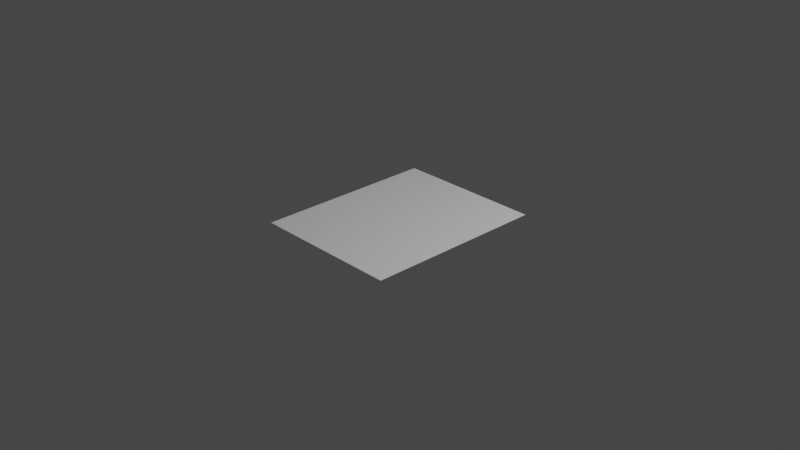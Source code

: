 # Source: Road.blend  (saved by Blender 2.91.10; exported with 4.5.12 LTS)
import bpy
from mathutils import Matrix  # noqa: F401  (used for matrix-valued properties, if any)

bpy.ops.wm.read_factory_settings(use_empty=True)
scene = bpy.context.scene
scene.name = 'Scene'

# ---- collections
col_collection = bpy.data.collections.new('Collection'); scene.collection.children.link(col_collection)

# ---- materials (node trees are filled in below, after node groups)
mat_material = bpy.data.materials.new('Material')
mat_material.alpha_threshold = 0.0
mat_material.use_transparent_shadow = False
mat_material.line_color = (0.0, 0.0, 0.0, 1.0)

# ---- material node trees
mat_material.use_nodes = True; mat_material.node_tree.nodes.clear()
_N = mat_material.node_tree.nodes; _L = mat_material.node_tree.links
n0 = _N.new('ShaderNodeOutputMaterial'); n0.name = 'Material Output'; n0.location = (300, 300)
n1 = _N.new('ShaderNodeBsdfPrincipled'); n1.name = 'Principled BSDF'; n1.location = (10, 300)
n1.distribution = 'GGX'
n1.subsurface_method = 'BURLEY'
n1.inputs[2].default_value = 0.4
n1.inputs[3].default_value = 1.45
n1.inputs[27].default_value = (0.0, 0.0, 0.0, 1.0)
n1.inputs[28].default_value = 1.0
_L.new(n1.outputs[0], n0.inputs[0])
n0.is_active_output = True

# ---- world
world_world = bpy.data.worlds.new('World'); scene.world = world_world
world_world.use_nodes = True; world_world.node_tree.nodes.clear()
_N = world_world.node_tree.nodes; _L = world_world.node_tree.links
n0 = _N.new('ShaderNodeOutputWorld'); n0.name = 'World Output'; n0.location = (300, 300)
n1 = _N.new('ShaderNodeBackground'); n1.name = 'Background'; n1.location = (10, 300)
n1.inputs[0].default_value = (0.05088, 0.05088, 0.05088, 1.0)
_L.new(n1.outputs[0], n0.inputs[0])
n0.is_active_output = True
world_world.color = (0.05088, 0.05088, 0.05088)
world_world.use_sun_shadow = False
world_world.sun_shadow_jitter_overblur = 0.0

# ---- cameras
cam_camera = bpy.data.cameras.new('Camera')
cam_camera.clip_end = 100.0
cam_camera.ortho_scale = 7.314

# ---- lights
light_light = bpy.data.lights.new('Light', 'POINT')
light_light.transmission_factor = 0.0
light_light.energy = 1000.0
light_light.shadow_soft_size = 0.1
light_light.shadow_maximum_resolution = 0.006
light_light.use_absolute_resolution = True

# ---- meshes
me_cube = bpy.data.meshes.new('Cube')
me_cube.from_pydata([(0.817, 1.0, 0.0), (0.817, -1.0, 0.0), (-0.817, 1.0, 0.0), (-0.817, -1.0, 0.0), (0.0, -1.0, 0.0), (0.817, 0.0, 0.0), (-0.817, 0.0, 0.0), (0.0, 1.0, 0.0), (0.0, 0.0, 0.0), (-0.4085, -1.0, 0.0), (0.817, -0.5, 0.0), (-0.817, 0.5, 0.0), (0.4085, 1.0, 0.0), (0.4085, -1.0, 0.0), (0.817, 0.5, 0.0), (-0.817, -0.5, 0.0), (-0.4085, 1.0, 0.0), (0.0, -0.5, 0.0), (0.0, 0.5, 0.0), (0.4085, 0.0, 0.0), (-0.4085, 0.0, 0.0), (-0.4085, 0.5, 0.0), (0.4085, 0.5, 0.0), (0.4085, -0.5, 0.0), (-0.4085, -0.5, 0.0), (-0.6128, -1.0, 0.0), (0.817, -0.75, 0.0), (-0.817, 0.75, 0.0), (0.6128, 1.0, 0.0), (0.2043, -1.0, 0.0), (0.817, 0.25, 0.0), (-0.817, -0.25, 0.0), (-0.2043, 1.0, 0.0), (0.0, -0.75, 0.0), (0.0, 0.25, 0.0), (0.6128, 0.0, 0.0), (-0.2043, 0.0, 0.0), (-0.2043, -1.0, 0.0), (0.817, -0.25, 0.0), (-0.817, 0.25, 0.0), (0.2043, 1.0, 0.0), (0.6128, -1.0, 0.0), (0.817, 0.75, 0.0), (-0.817, -0.75, 0.0), (-0.6128, 1.0, 0.0), (0.0, -0.25, 0.0), (0.0, 0.75, 0.0), (0.2043, 0.0, 0.0), (-0.6128, 0.0, 0.0), (-0.4085, 0.25, 0.0), (-0.4085, 0.75, 0.0), (-0.2043, 0.5, 0.0), (-0.6128, 0.5, 0.0), (0.4085, 0.25, 0.0), (0.4085, 0.75, 0.0), (0.6128, 0.5, 0.0), (0.2043, 0.5, 0.0), (0.4085, -0.75, 0.0), (0.4085, -0.25, 0.0), (0.6128, -0.5, 0.0), (0.2043, -0.5, 0.0), (-0.4085, -0.75, 0.0), (-0.4085, -0.25, 0.0), (-0.2043, -0.5, 0.0), (-0.6128, -0.5, 0.0), (-0.6128, -0.25, 0.0), (-0.2043, -0.25, 0.0), (-0.2043, -0.75, 0.0), (0.2043, -0.25, 0.0), (0.6128, -0.25, 0.0), (0.6128, -0.75, 0.0), (0.2043, 0.75, 0.0), (0.6128, 0.75, 0.0), (0.6128, 0.25, 0.0), (-0.6128, 0.75, 0.0), (-0.2043, 0.75, 0.0), (-0.2043, 0.25, 0.0), (-0.6128, 0.25, 0.0), (0.2043, 0.25, 0.0), (0.2043, -0.75, 0.0), (-0.6128, -0.75, 0.0), (-0.7149, -1.0, 0.0), (0.817, -0.875, 0.0), (-0.817, 0.875, 0.0), (0.7149, 1.0, 0.0), (0.1021, -1.0, 0.0), (0.817, 0.125, 0.0), (-0.817, -0.125, 0.0), (-0.1021, 1.0, 0.0), (0.0, -0.875, 0.0), (0.0, 0.125, 0.0), (0.7149, 0.0, 0.0), (-0.1021, 0.0, 0.0), (-0.3064, -1.0, 0.0), (0.817, -0.375, 0.0), (-0.817, 0.375, 0.0), (0.3064, 1.0, 0.0), (0.5106, -1.0, 0.0), (0.817, 0.625, 0.0), (-0.817, -0.625, 0.0), (-0.5106, 1.0, 0.0), (0.0, -0.375, 0.0), (0.0, 0.625, 0.0), (0.3064, 0.0, 0.0), (-0.5106, 0.0, 0.0), (-0.4085, 0.125, 0.0), (-0.4085, 0.625, 0.0), (-0.1021, 0.5, 0.0), (-0.5106, 0.5, 0.0), (0.4085, 0.125, 0.0), (0.4085, 0.625, 0.0), (0.7149, 0.5, 0.0), (0.3064, 0.5, 0.0), (0.4085, -0.875, 0.0), (0.4085, -0.375, 0.0), (0.7149, -0.5, 0.0), (0.3064, -0.5, 0.0), (-0.4085, -0.875, 0.0), (-0.4085, -0.375, 0.0), (-0.1021, -0.5, 0.0), (-0.5106, -0.5, 0.0), (-0.5106, -1.0, 0.0), (0.817, -0.625, 0.0), (-0.817, 0.625, 0.0), (0.5106, 1.0, 0.0), (0.3064, -1.0, 0.0), (0.817, 0.375, 0.0), (-0.817, -0.375, 0.0), (-0.3064, 1.0, 0.0), (0.0, -0.625, 0.0), (0.0, 0.375, 0.0), (0.5106, 0.0, 0.0), (-0.3064, 0.0, 0.0), (-0.1021, -1.0, 0.0), (0.817, -0.125, 0.0), (-0.817, 0.125, 0.0), (0.1021, 1.0, 0.0), (0.7149, -1.0, 0.0), (0.817, 0.875, 0.0), (-0.817, -0.875, 0.0), (-0.7149, 1.0, 0.0), (0.0, -0.125, 0.0), (0.0, 0.875, 0.0), (0.1021, 0.0, 0.0), (-0.7149, 0.0, 0.0), (-0.4085, 0.375, 0.0), (-0.4085, 0.875, 0.0), (-0.3064, 0.5, 0.0), (-0.7149, 0.5, 0.0), (0.4085, 0.375, 0.0), (0.4085, 0.875, 0.0), (0.5106, 0.5, 0.0), (0.1021, 0.5, 0.0), (0.4085, -0.625, 0.0), (0.4085, -0.125, 0.0), (0.5106, -0.5, 0.0), (0.1021, -0.5, 0.0), (-0.4085, -0.625, 0.0), (-0.4085, -0.125, 0.0), (-0.3064, -0.5, 0.0), (-0.7149, -0.5, 0.0), (-0.6128, -0.375, 0.0), (-0.6128, -0.125, 0.0), (-0.5106, -0.25, 0.0), (-0.7149, -0.25, 0.0), (-0.2043, -0.375, 0.0), (-0.2043, -0.125, 0.0), (-0.1021, -0.25, 0.0), (-0.3064, -0.25, 0.0), (-0.2043, -0.875, 0.0), (-0.2043, -0.625, 0.0), (-0.1021, -0.75, 0.0), (-0.3064, -0.75, 0.0), (0.2043, -0.375, 0.0), (0.2043, -0.125, 0.0), (0.3064, -0.25, 0.0), (0.1021, -0.25, 0.0), (0.6128, -0.375, 0.0), (0.6128, -0.125, 0.0), (0.7149, -0.25, 0.0), (0.5106, -0.25, 0.0), (0.6128, -0.875, 0.0), (0.6128, -0.625, 0.0), (0.7149, -0.75, 0.0), (0.5106, -0.75, 0.0), (0.2043, 0.625, 0.0), (0.2043, 0.875, 0.0), (0.3064, 0.75, 0.0), (0.1021, 0.75, 0.0), (0.6128, 0.625, 0.0), (0.6128, 0.875, 0.0), (0.7149, 0.75, 0.0), (0.5106, 0.75, 0.0), (0.6128, 0.125, 0.0), (0.6128, 0.375, 0.0), (0.7149, 0.25, 0.0), (0.5106, 0.25, 0.0), (-0.6128, 0.625, 0.0), (-0.6128, 0.875, 0.0), (-0.5106, 0.75, 0.0), (-0.7149, 0.75, 0.0), (-0.2043, 0.625, 0.0), (-0.2043, 0.875, 0.0), (-0.1021, 0.75, 0.0), (-0.3064, 0.75, 0.0), (-0.2043, 0.125, 0.0), (-0.2043, 0.375, 0.0), (-0.1021, 0.25, 0.0), (-0.3064, 0.25, 0.0), (-0.6128, 0.125, 0.0), (-0.6128, 0.375, 0.0), (-0.5106, 0.25, 0.0), (-0.7149, 0.25, 0.0), (0.2043, 0.125, 0.0), (0.2043, 0.375, 0.0), (0.3064, 0.25, 0.0), (0.1021, 0.25, 0.0), (0.2043, -0.875, 0.0), (0.2043, -0.625, 0.0), (0.3064, -0.75, 0.0), (0.1021, -0.75, 0.0), (-0.6128, -0.875, 0.0), (-0.6128, -0.625, 0.0), (-0.5106, -0.75, 0.0), (-0.7149, -0.75, 0.0), (-0.7149, -0.625, 0.0), (-0.5106, -0.625, 0.0), (-0.5106, -0.875, 0.0), (0.1021, -0.625, 0.0), (0.3064, -0.625, 0.0), (0.3064, -0.875, 0.0), (0.1021, 0.375, 0.0), (0.3064, 0.375, 0.0), (0.3064, 0.125, 0.0), (-0.7149, 0.375, 0.0), (-0.5106, 0.375, 0.0), (-0.5106, 0.125, 0.0), (-0.3064, 0.375, 0.0), (-0.1021, 0.375, 0.0), (-0.1021, 0.125, 0.0), (-0.3064, 0.875, 0.0), (-0.1021, 0.875, 0.0), (-0.1021, 0.625, 0.0), (-0.7149, 0.875, 0.0), (-0.5106, 0.875, 0.0), (-0.5106, 0.625, 0.0), (0.5106, 0.375, 0.0), (0.7149, 0.375, 0.0), (0.7149, 0.125, 0.0), (0.5106, 0.875, 0.0), (0.7149, 0.875, 0.0), (0.7149, 0.625, 0.0), (0.1021, 0.875, 0.0), (0.3064, 0.875, 0.0), (0.3064, 0.625, 0.0), (0.5106, -0.625, 0.0), (0.7149, -0.625, 0.0), (0.7149, -0.875, 0.0), (0.5106, -0.125, 0.0), (0.7149, -0.125, 0.0), (0.7149, -0.375, 0.0), (0.1021, -0.125, 0.0), (0.3064, -0.125, 0.0), (0.3064, -0.375, 0.0), (-0.3064, -0.625, 0.0), (-0.1021, -0.625, 0.0), (-0.1021, -0.875, 0.0), (-0.3064, -0.125, 0.0), (-0.1021, -0.125, 0.0), (-0.1021, -0.375, 0.0), (-0.7149, -0.125, 0.0), (-0.5106, -0.125, 0.0), (-0.5106, -0.375, 0.0), (-0.7149, -0.375, 0.0), (-0.3064, -0.375, 0.0), (-0.3064, -0.875, 0.0), (0.1021, -0.375, 0.0), (0.5106, -0.375, 0.0), (0.5106, -0.875, 0.0), (0.1021, 0.625, 0.0), (0.5106, 0.625, 0.0), (0.5106, 0.125, 0.0), (-0.7149, 0.625, 0.0), (-0.3064, 0.625, 0.0), (-0.3064, 0.125, 0.0), (-0.7149, 0.125, 0.0), (0.1021, 0.125, 0.0), (0.1021, -0.875, 0.0), (-0.7149, -0.875, 0.0)], [], [(139, 81, 288), (89, 85, 287), (90, 143, 286), (135, 144, 285), (105, 132, 284), (106, 147, 283), (123, 148, 282), (109, 131, 281), (110, 151, 280), (102, 152, 279), (113, 97, 278), (114, 155, 277), (101, 156, 276), (117, 93, 275), (118, 159, 274), (127, 160, 273), (161, 120, 272), (162, 163, 271), (87, 164, 270), (165, 119, 269), (166, 167, 268), (158, 168, 267), (169, 133, 266), (170, 171, 265), (157, 172, 264), (173, 116, 263), (174, 175, 262), (141, 176, 261), (177, 115, 260), (178, 179, 259), (154, 180, 258), (181, 137, 257), (182, 183, 256), (153, 184, 255), (185, 112, 254), (186, 187, 253), (142, 188, 252), (189, 111, 251), (190, 191, 250), (150, 192, 249), (193, 91, 248), (194, 195, 247), (149, 196, 246), (197, 108, 245), (198, 199, 244), (83, 200, 243), (201, 107, 242), (202, 203, 241), (146, 204, 240), (205, 92, 239), (206, 207, 238), (145, 208, 237), (209, 104, 236), (210, 211, 235), (95, 212, 234), (213, 103, 233), (214, 215, 232), (130, 216, 231), (217, 125, 230), (218, 219, 229), (129, 220, 228), (221, 121, 227), (222, 223, 226), (99, 224, 225), (225, 80, 222), (160, 222, 64), (15, 225, 160), (226, 61, 157), (120, 157, 24), (64, 226, 120), (227, 9, 117), (223, 117, 61), (80, 227, 223), (228, 79, 218), (156, 218, 60), (17, 228, 156), (229, 57, 153), (116, 153, 23), (60, 229, 116), (230, 13, 113), (219, 113, 57), (79, 230, 219), (231, 78, 214), (152, 214, 56), (18, 231, 152), (232, 53, 149), (112, 149, 22), (56, 232, 112), (233, 19, 109), (215, 109, 53), (78, 233, 215), (234, 77, 210), (148, 210, 52), (11, 234, 148), (235, 49, 145), (108, 145, 21), (52, 235, 108), (236, 20, 105), (211, 105, 49), (77, 236, 211), (237, 76, 206), (147, 206, 51), (21, 237, 147), (238, 34, 130), (107, 130, 18), (51, 238, 107), (239, 8, 90), (207, 90, 34), (76, 239, 207), (240, 75, 202), (128, 202, 32), (16, 240, 128), (241, 46, 142), (88, 142, 7), (32, 241, 88), (242, 18, 102), (203, 102, 46), (75, 242, 203), (243, 74, 198), (140, 198, 44), (2, 243, 140), (244, 50, 146), (100, 146, 16), (44, 244, 100), (245, 21, 106), (199, 106, 50), (74, 245, 199), (246, 73, 194), (151, 194, 55), (22, 246, 151), (247, 30, 126), (111, 126, 14), (55, 247, 111), (248, 5, 86), (195, 86, 30), (73, 248, 195), (249, 72, 190), (124, 190, 28), (12, 249, 124), (250, 42, 138), (84, 138, 0), (28, 250, 84), (251, 14, 98), (191, 98, 42), (72, 251, 191), (252, 71, 186), (136, 186, 40), (7, 252, 136), (253, 54, 150), (96, 150, 12), (40, 253, 96), (254, 22, 110), (187, 110, 54), (71, 254, 187), (255, 70, 182), (155, 182, 59), (23, 255, 155), (256, 26, 122), (115, 122, 10), (59, 256, 115), (257, 1, 82), (183, 82, 26), (70, 257, 183), (258, 69, 178), (131, 178, 35), (19, 258, 131), (259, 38, 134), (91, 134, 5), (35, 259, 91), (260, 10, 94), (179, 94, 38), (69, 260, 179), (261, 68, 174), (143, 174, 47), (8, 261, 143), (262, 58, 154), (103, 154, 19), (47, 262, 103), (263, 23, 114), (175, 114, 58), (68, 263, 175), (264, 67, 170), (159, 170, 63), (24, 264, 159), (265, 33, 129), (119, 129, 17), (63, 265, 119), (266, 4, 89), (171, 89, 33), (67, 266, 171), (267, 66, 166), (132, 166, 36), (20, 267, 132), (268, 45, 141), (92, 141, 8), (36, 268, 92), (269, 17, 101), (167, 101, 45), (66, 269, 167), (270, 65, 162), (144, 162, 48), (6, 270, 144), (271, 62, 158), (104, 158, 20), (48, 271, 104), (272, 24, 118), (163, 118, 62), (65, 272, 163), (273, 64, 161), (164, 161, 65), (31, 273, 164), (274, 63, 165), (168, 165, 66), (62, 274, 168), (275, 37, 169), (172, 169, 67), (61, 275, 172), (276, 60, 173), (176, 173, 68), (45, 276, 176), (277, 59, 177), (180, 177, 69), (58, 277, 180), (278, 41, 181), (184, 181, 70), (57, 278, 184), (279, 56, 185), (188, 185, 71), (46, 279, 188), (280, 55, 189), (192, 189, 72), (54, 280, 192), (281, 35, 193), (196, 193, 73), (53, 281, 196), (282, 52, 197), (200, 197, 74), (27, 282, 200), (283, 51, 201), (204, 201, 75), (50, 283, 204), (284, 36, 205), (208, 205, 76), (49, 284, 208), (285, 48, 209), (212, 209, 77), (39, 285, 212), (286, 47, 213), (216, 213, 78), (34, 286, 216), (287, 29, 217), (220, 217, 79), (33, 287, 220), (288, 25, 221), (224, 221, 80), (43, 288, 224), (139, 3, 81), (89, 4, 85), (90, 8, 143), (135, 6, 144), (105, 20, 132), (106, 21, 147), (123, 11, 148), (109, 19, 131), (110, 22, 151), (102, 18, 152), (113, 13, 97), (114, 23, 155), (101, 17, 156), (117, 9, 93), (118, 24, 159), (127, 15, 160), (161, 64, 120), (162, 65, 163), (87, 31, 164), (165, 63, 119), (166, 66, 167), (158, 62, 168), (169, 37, 133), (170, 67, 171), (157, 61, 172), (173, 60, 116), (174, 68, 175), (141, 45, 176), (177, 59, 115), (178, 69, 179), (154, 58, 180), (181, 41, 137), (182, 70, 183), (153, 57, 184), (185, 56, 112), (186, 71, 187), (142, 46, 188), (189, 55, 111), (190, 72, 191), (150, 54, 192), (193, 35, 91), (194, 73, 195), (149, 53, 196), (197, 52, 108), (198, 74, 199), (83, 27, 200), (201, 51, 107), (202, 75, 203), (146, 50, 204), (205, 36, 92), (206, 76, 207), (145, 49, 208), (209, 48, 104), (210, 77, 211), (95, 39, 212), (213, 47, 103), (214, 78, 215), (130, 34, 216), (217, 29, 125), (218, 79, 219), (129, 33, 220), (221, 25, 121), (222, 80, 223), (99, 43, 224), (225, 224, 80), (160, 225, 222), (15, 99, 225), (226, 223, 61), (120, 226, 157), (64, 222, 226), (227, 121, 9), (223, 227, 117), (80, 221, 227), (228, 220, 79), (156, 228, 218), (17, 129, 228), (229, 219, 57), (116, 229, 153), (60, 218, 229), (230, 125, 13), (219, 230, 113), (79, 217, 230), (231, 216, 78), (152, 231, 214), (18, 130, 231), (232, 215, 53), (112, 232, 149), (56, 214, 232), (233, 103, 19), (215, 233, 109), (78, 213, 233), (234, 212, 77), (148, 234, 210), (11, 95, 234), (235, 211, 49), (108, 235, 145), (52, 210, 235), (236, 104, 20), (211, 236, 105), (77, 209, 236), (237, 208, 76), (147, 237, 206), (21, 145, 237), (238, 207, 34), (107, 238, 130), (51, 206, 238), (239, 92, 8), (207, 239, 90), (76, 205, 239), (240, 204, 75), (128, 240, 202), (16, 146, 240), (241, 203, 46), (88, 241, 142), (32, 202, 241), (242, 107, 18), (203, 242, 102), (75, 201, 242), (243, 200, 74), (140, 243, 198), (2, 83, 243), (244, 199, 50), (100, 244, 146), (44, 198, 244), (245, 108, 21), (199, 245, 106), (74, 197, 245), (246, 196, 73), (151, 246, 194), (22, 149, 246), (247, 195, 30), (111, 247, 126), (55, 194, 247), (248, 91, 5), (195, 248, 86), (73, 193, 248), (249, 192, 72), (124, 249, 190), (12, 150, 249), (250, 191, 42), (84, 250, 138), (28, 190, 250), (251, 111, 14), (191, 251, 98), (72, 189, 251), (252, 188, 71), (136, 252, 186), (7, 142, 252), (253, 187, 54), (96, 253, 150), (40, 186, 253), (254, 112, 22), (187, 254, 110), (71, 185, 254), (255, 184, 70), (155, 255, 182), (23, 153, 255), (256, 183, 26), (115, 256, 122), (59, 182, 256), (257, 137, 1), (183, 257, 82), (70, 181, 257), (258, 180, 69), (131, 258, 178), (19, 154, 258), (259, 179, 38), (91, 259, 134), (35, 178, 259), (260, 115, 10), (179, 260, 94), (69, 177, 260), (261, 176, 68), (143, 261, 174), (8, 141, 261), (262, 175, 58), (103, 262, 154), (47, 174, 262), (263, 116, 23), (175, 263, 114), (68, 173, 263), (264, 172, 67), (159, 264, 170), (24, 157, 264), (265, 171, 33), (119, 265, 129), (63, 170, 265), (266, 133, 4), (171, 266, 89), (67, 169, 266), (267, 168, 66), (132, 267, 166), (20, 158, 267), (268, 167, 45), (92, 268, 141), (36, 166, 268), (269, 119, 17), (167, 269, 101), (66, 165, 269), (270, 164, 65), (144, 270, 162), (6, 87, 270), (271, 163, 62), (104, 271, 158), (48, 162, 271), (272, 120, 24), (163, 272, 118), (65, 161, 272), (273, 160, 64), (164, 273, 161), (31, 127, 273), (274, 159, 63), (168, 274, 165), (62, 118, 274), (275, 93, 37), (172, 275, 169), (61, 117, 275), (276, 156, 60), (176, 276, 173), (45, 101, 276), (277, 155, 59), (180, 277, 177), (58, 114, 277), (278, 97, 41), (184, 278, 181), (57, 113, 278), (279, 152, 56), (188, 279, 185), (46, 102, 279), (280, 151, 55), (192, 280, 189), (54, 110, 280), (281, 131, 35), (196, 281, 193), (53, 109, 281), (282, 148, 52), (200, 282, 197), (27, 123, 282), (283, 147, 51), (204, 283, 201), (50, 106, 283), (284, 132, 36), (208, 284, 205), (49, 105, 284), (285, 144, 48), (212, 285, 209), (39, 135, 285), (286, 143, 47), (216, 286, 213), (34, 90, 286), (287, 85, 29), (220, 287, 217), (33, 89, 287), (288, 81, 25), (224, 288, 221), (43, 139, 288)])
_uv = me_cube.uv_layers.new(name='UVMap')
_uv.uv.foreach_set('vector', [0.9999, 0.9374, 0.9374, 0.9999, 0.9374, 0.9374, 0.5, 0.9374, 0.4375, 0.9999, 0.4375, 0.9374, 0.5, 0.4375, 0.4375, 0.5, 0.4375, 0.4375, 0.9999, 0.4375, 0.9374, 0.5, 0.9374, 0.4375, 0.7499, 0.4375, 0.6875, 0.5, 0.6875, 0.4375, 0.7499, 0.1876, 0.6875, 0.2501, 0.6875, 0.1876, 0.9999, 0.1876, 0.9374, 0.25, 0.9374, 0.1876, 0.25, 0.4375, 0.1876, 0.5, 0.1876, 0.4375, 0.25, 0.1876, 0.1876, 0.2501, 0.1876, 0.1876, 0.5, 0.1876, 0.4375, 0.2501, 0.4375, 0.1876, 0.2501, 0.9374, 0.1876, 0.9999, 0.1876, 0.9374, 0.2501, 0.6875, 0.1876, 0.75, 0.1876, 0.6875, 0.5, 0.6875, 0.4375, 0.7499, 0.4375, 0.6875, 0.7499, 0.9374, 0.6875, 0.9999, 0.6875, 0.9374, 0.7499, 0.6875, 0.6875, 0.7499, 0.6875, 0.6875, 0.9999, 0.6875, 0.9374, 0.7499, 0.9374, 0.6875, 0.8749, 0.6875, 0.8124, 0.7499, 0.8124, 0.6875, 0.8749, 0.5625, 0.8124, 0.625, 0.8124, 0.5625, 0.9999, 0.5625, 0.9374, 0.625, 0.9374, 0.5625, 0.625, 0.6875, 0.5625, 0.7499, 0.5625, 0.6875, 0.625, 0.5625, 0.5625, 0.625, 0.5625, 0.5625, 0.7499, 0.5625, 0.6875, 0.625, 0.6875, 0.5625, 0.625, 0.9374, 0.5625, 0.9999, 0.5625, 0.9374, 0.625, 0.8124, 0.5625, 0.8749, 0.5625, 0.8124, 0.7499, 0.8124, 0.6875, 0.8749, 0.6875, 0.8124, 0.375, 0.6875, 0.3125, 0.75, 0.3125, 0.6875, 0.375, 0.5625, 0.3125, 0.625, 0.3125, 0.5625, 0.5, 0.5625, 0.4375, 0.625, 0.4375, 0.5625, 0.1251, 0.6875, 0.06259, 0.75, 0.06259, 0.6875, 0.1251, 0.5625, 0.06259, 0.625, 0.06259, 0.5625, 0.2501, 0.5625, 0.1876, 0.625, 0.1876, 0.5625, 0.1251, 0.9374, 0.06259, 0.9999, 0.06259, 0.9374, 0.1251, 0.8124, 0.06259, 0.8749, 0.06259, 0.8124, 0.2501, 0.8124, 0.1876, 0.8749, 0.1876, 0.8124, 0.375, 0.1876, 0.3125, 0.2501, 0.3125, 0.1876, 0.375, 0.06259, 0.3125, 0.1251, 0.3125, 0.06259, 0.5, 0.06259, 0.4375, 0.1251, 0.4375, 0.06259, 0.1251, 0.1876, 0.06259, 0.2501, 0.06259, 0.1876, 0.1251, 0.06259, 0.06259, 0.1251, 0.06259, 0.06259, 0.25, 0.06259, 0.1876, 0.1251, 0.1876, 0.06259, 0.1251, 0.4375, 0.06259, 0.5, 0.06259, 0.4375, 0.1251, 0.3125, 0.06259, 0.375, 0.06259, 0.3125, 0.25, 0.3125, 0.1876, 0.375, 0.1876, 0.3125, 0.8749, 0.1876, 0.8124, 0.25, 0.8124, 0.1876, 0.8749, 0.06259, 0.8124, 0.1251, 0.8124, 0.06259, 0.9999, 0.06259, 0.9374, 0.1251, 0.9374, 0.06259, 0.625, 0.1876, 0.5625, 0.2501, 0.5625, 0.1876, 0.625, 0.06259, 0.5625, 0.1251, 0.5625, 0.06259, 0.7499, 0.06259, 0.6875, 0.1251, 0.6875, 0.06259, 0.625, 0.4375, 0.5625, 0.5, 0.5625, 0.4375, 0.625, 0.3125, 0.5625, 0.375, 0.5625, 0.3125, 0.7499, 0.3125, 0.6875, 0.375, 0.6875, 0.3125, 0.8749, 0.4375, 0.8124, 0.5, 0.8124, 0.4375, 0.8749, 0.3125, 0.8124, 0.375, 0.8124, 0.3125, 0.9999, 0.3125, 0.9374, 0.375, 0.9374, 0.3125, 0.375, 0.4375, 0.3125, 0.5, 0.3125, 0.4375, 0.375, 0.3125, 0.3125, 0.375, 0.3125, 0.3125, 0.5, 0.3125, 0.4375, 0.375, 0.4375, 0.3125, 0.375, 0.9374, 0.3125, 0.9999, 0.3125, 0.9374, 0.375, 0.8124, 0.3125, 0.8749, 0.3125, 0.8124, 0.5, 0.8124, 0.4375, 0.8749, 0.4375, 0.8124, 0.8749, 0.9374, 0.8124, 0.9999, 0.8124, 0.9374, 0.8749, 0.8124, 0.8124, 0.8749, 0.8124, 0.8124, 0.9999, 0.8124, 0.9374, 0.8749, 0.9374, 0.8124, 0.9374, 0.8124, 0.8749, 0.8749, 0.8749, 0.8124, 0.9374, 0.7499, 0.8749, 0.8124, 0.8749, 0.7499, 0.9999, 0.7499, 0.9374, 0.8124, 0.9374, 0.7499, 0.8124, 0.8124, 0.7499, 0.8749, 0.7499, 0.8124, 0.8124, 0.7499, 0.7499, 0.8124, 0.7499, 0.7499, 0.8749, 0.7499, 0.8124, 0.8124, 0.8124, 0.7499, 0.8124, 0.9374, 0.7499, 0.9999, 0.7499, 0.9374, 0.8124, 0.8749, 0.7499, 0.9374, 0.7499, 0.8749, 0.8749, 0.8749, 0.8124, 0.9374, 0.8124, 0.8749, 0.4375, 0.8124, 0.375, 0.8749, 0.375, 0.8124, 0.4375, 0.7499, 0.375, 0.8124, 0.375, 0.7499, 0.5, 0.7499, 0.4375, 0.8124, 0.4375, 0.7499, 0.3125, 0.8124, 0.2501, 0.8749, 0.2501, 0.8124, 0.3125, 0.75, 0.2501, 0.8124, 0.2501, 0.75, 0.375, 0.7499, 0.3125, 0.8124, 0.3125, 0.75, 0.3125, 0.9374, 0.2501, 0.9999, 0.2501, 0.9374, 0.3125, 0.8749, 0.2501, 0.9374, 0.2501, 0.8749, 0.375, 0.8749, 0.3125, 0.9374, 0.3125, 0.8749, 0.4375, 0.3125, 0.375, 0.375, 0.375, 0.3125, 0.4375, 0.2501, 0.375, 0.3125, 0.375, 0.2501, 0.5, 0.2501, 0.4375, 0.3125, 0.4375, 0.2501, 0.3125, 0.3125, 0.25, 0.375, 0.25, 0.3125, 0.3125, 0.2501, 0.25, 0.3125, 0.25, 0.2501, 0.375, 0.2501, 0.3125, 0.3125, 0.3125, 0.2501, 0.3125, 0.4375, 0.25, 0.5, 0.25, 0.4375, 0.3125, 0.375, 0.25, 0.4375, 0.25, 0.375, 0.375, 0.375, 0.3125, 0.4375, 0.3125, 0.375, 0.9374, 0.3125, 0.8749, 0.375, 0.8749, 0.3125, 0.9374, 0.25, 0.8749, 0.3125, 0.8749, 0.25, 0.9999, 0.25, 0.9374, 0.3125, 0.9374, 0.25, 0.8124, 0.3125, 0.7499, 0.375, 0.7499, 0.3125, 0.8124, 0.25, 0.7499, 0.3125, 0.7499, 0.25, 0.8749, 0.25, 0.8124, 0.3125, 0.8124, 0.25, 0.8124, 0.4375, 0.7499, 0.5, 0.7499, 0.4375, 0.8124, 0.375, 0.7499, 0.4375, 0.7499, 0.375, 0.8749, 0.375, 0.8124, 0.4375, 0.8124, 0.375, 0.6875, 0.3125, 0.625, 0.375, 0.625, 0.3125, 0.6875, 0.2501, 0.625, 0.3125, 0.625, 0.2501, 0.7499, 0.25, 0.6875, 0.3125, 0.6875, 0.2501, 0.5625, 0.3125, 0.5, 0.375, 0.5, 0.3125, 0.5625, 0.2501, 0.5, 0.3125, 0.5, 0.2501, 0.625, 0.2501, 0.5625, 0.3125, 0.5625, 0.2501, 0.5625, 0.4375, 0.5, 0.5, 0.5, 0.4375, 0.5625, 0.375, 0.5, 0.4375, 0.5, 0.375, 0.625, 0.375, 0.5625, 0.4375, 0.5625, 0.375, 0.6875, 0.06259, 0.625, 0.1251, 0.625, 0.06259, 0.6875, 0.0001, 0.625, 0.06259, 0.625, 0.0001, 0.7499, 0.0001, 0.6875, 0.06259, 0.6875, 0.0001, 0.5625, 0.06259, 0.5, 0.1251, 0.5, 0.06259, 0.5625, 0.0001001, 0.5, 0.06259, 0.5, 0.0001001, 0.625, 0.0001, 0.5625, 0.06259, 0.5625, 0.0001001, 0.5625, 0.1876, 0.5, 0.2501, 0.5, 0.1876, 0.5625, 0.1251, 0.5, 0.1876, 0.5, 0.1251, 0.625, 0.1251, 0.5625, 0.1876, 0.5625, 0.1251, 0.9374, 0.06259, 0.8749, 0.1251, 0.8749, 0.06259, 0.9374, 9.999e-05, 0.8749, 0.06259, 0.8749, 0.0001, 0.9999, 9.998e-05, 0.9374, 0.06259, 0.9374, 9.999e-05, 0.8124, 0.06259, 0.7499, 0.1251, 0.7499, 0.06259, 0.8124, 0.0001, 0.7499, 0.06259, 0.7499, 0.0001, 0.8749, 0.0001, 0.8124, 0.06259, 0.8124, 0.0001, 0.8124, 0.1876, 0.7499, 0.25, 0.7499, 0.1876, 0.8124, 0.1251, 0.7499, 0.1876, 0.7499, 0.1251, 0.8749, 0.1251, 0.8124, 0.1876, 0.8124, 0.1251, 0.1876, 0.3125, 0.1251, 0.375, 0.1251, 0.3125, 0.1876, 0.2501, 0.1251, 0.3125, 0.1251, 0.2501, 0.25, 0.2501, 0.1876, 0.3125, 0.1876, 0.2501, 0.06259, 0.3125, 0.0001, 0.375, 0.0001, 0.3125, 0.06259, 0.2501, 0.0001, 0.3125, 0.0001, 0.2501, 0.1251, 0.2501, 0.06259, 0.3125, 0.06259, 0.2501, 0.06259, 0.4375, 0.0001, 0.5, 0.0001, 0.4375, 0.06259, 0.375, 0.0001, 0.4375, 0.0001, 0.375, 0.1251, 0.375, 0.06259, 0.4375, 0.06259, 0.375, 0.1876, 0.06259, 0.1251, 0.1251, 0.1251, 0.06259, 0.1876, 0.0001001, 0.1251, 0.06259, 0.1251, 0.0001001, 0.25, 0.0001001, 0.1876, 0.06259, 0.1876, 0.0001001, 0.06259, 0.06259, 9.999e-05, 0.1251, 9.999e-05, 0.06259, 0.06259, 0.0001001, 9.999e-05, 0.06259, 9.998e-05, 0.0001002, 0.1251, 0.0001001, 0.06259, 0.06259, 0.06259, 0.0001001, 0.06259, 0.1876, 0.0001, 0.2501, 0.0001, 0.1876, 0.06259, 0.1251, 0.0001, 0.1876, 9.999e-05, 0.1251, 0.1251, 0.1251, 0.06259, 0.1876, 0.06259, 0.1251, 0.4375, 0.06259, 0.375, 0.1251, 0.375, 0.06259, 0.4375, 0.0001001, 0.375, 0.06259, 0.375, 0.0001001, 0.5, 0.0001001, 0.4375, 0.06259, 0.4375, 0.0001001, 0.3125, 0.06259, 0.25, 0.1251, 0.25, 0.06259, 0.3125, 0.0001001, 0.25, 0.06259, 0.25, 0.0001001, 0.375, 0.0001001, 0.3125, 0.06259, 0.3125, 0.0001001, 0.3125, 0.1876, 0.25, 0.2501, 0.25, 0.1876, 0.3125, 0.1251, 0.25, 0.1876, 0.25, 0.1251, 0.375, 0.1251, 0.3125, 0.1876, 0.3125, 0.1251, 0.1876, 0.8124, 0.1251, 0.8749, 0.1251, 0.8124, 0.1876, 0.75, 0.1251, 0.8124, 0.1251, 0.75, 0.2501, 0.75, 0.1876, 0.8124, 0.1876, 0.75, 0.06259, 0.8124, 0.0001001, 0.8749, 0.0001001, 0.8124, 0.06259, 0.75, 0.0001001, 0.8124, 0.0001001, 0.75, 0.1251, 0.75, 0.06259, 0.8124, 0.06259, 0.75, 0.06259, 0.9374, 0.0001001, 0.9999, 0.0001001, 0.9374, 0.06259, 0.8749, 0.0001001, 0.9374, 0.0001001, 0.8749, 0.1251, 0.8749, 0.06259, 0.9374, 0.06259, 0.8749, 0.1876, 0.5625, 0.1251, 0.625, 0.1251, 0.5625, 0.1876, 0.5, 0.1251, 0.5625, 0.1251, 0.5, 0.25, 0.5, 0.1876, 0.5625, 0.1876, 0.5, 0.06259, 0.5625, 0.0001001, 0.625, 0.0001, 0.5625, 0.06259, 0.5, 0.0001, 0.5625, 0.0001, 0.5, 0.1251, 0.5, 0.06259, 0.5625, 0.06259, 0.5, 0.06259, 0.6875, 0.0001001, 0.75, 0.0001001, 0.6875, 0.06259, 0.625, 0.0001001, 0.6875, 0.0001001, 0.625, 0.1251, 0.625, 0.06259, 0.6875, 0.06259, 0.625, 0.4375, 0.5625, 0.375, 0.625, 0.375, 0.5625, 0.4375, 0.5, 0.375, 0.5625, 0.375, 0.5, 0.5, 0.5, 0.4375, 0.5625, 0.4375, 0.5, 0.3125, 0.5625, 0.2501, 0.625, 0.2501, 0.5625, 0.3125, 0.5, 0.2501, 0.5625, 0.25, 0.5, 0.375, 0.5, 0.3125, 0.5625, 0.3125, 0.5, 0.3125, 0.6875, 0.2501, 0.75, 0.2501, 0.6875, 0.3125, 0.625, 0.2501, 0.6875, 0.2501, 0.625, 0.375, 0.625, 0.3125, 0.6875, 0.3125, 0.625, 0.6875, 0.8124, 0.625, 0.8749, 0.625, 0.8124, 0.6875, 0.7499, 0.625, 0.8124, 0.625, 0.7499, 0.7499, 0.7499, 0.6875, 0.8124, 0.6875, 0.7499, 0.5625, 0.8124, 0.5, 0.8749, 0.5, 0.8124, 0.5625, 0.7499, 0.5, 0.8124, 0.5, 0.7499, 0.625, 0.7499, 0.5625, 0.8124, 0.5625, 0.7499, 0.5625, 0.9374, 0.5, 0.9999, 0.5, 0.9374, 0.5625, 0.8749, 0.5, 0.9374, 0.5, 0.8749, 0.625, 0.8749, 0.5625, 0.9374, 0.5625, 0.8749, 0.6875, 0.5625, 0.625, 0.625, 0.625, 0.5625, 0.6875, 0.5, 0.625, 0.5625, 0.625, 0.5, 0.7499, 0.5, 0.6875, 0.5625, 0.6875, 0.5, 0.5625, 0.5625, 0.5, 0.625, 0.5, 0.5625, 0.5625, 0.5, 0.5, 0.5625, 0.5, 0.5, 0.625, 0.5, 0.5625, 0.5625, 0.5625, 0.5, 0.5625, 0.6875, 0.5, 0.7499, 0.5, 0.6875, 0.5625, 0.625, 0.5, 0.6875, 0.5, 0.625, 0.625, 0.625, 0.5625, 0.6875, 0.5625, 0.625, 0.9374, 0.5625, 0.8749, 0.625, 0.8749, 0.5625, 0.9374, 0.5, 0.8749, 0.5625, 0.8749, 0.5, 0.9999, 0.5, 0.9374, 0.5625, 0.9374, 0.5, 0.8124, 0.5625, 0.7499, 0.625, 0.7499, 0.5625, 0.8124, 0.5, 0.7499, 0.5625, 0.7499, 0.5, 0.8749, 0.5, 0.8124, 0.5625, 0.8124, 0.5, 0.8124, 0.6875, 0.7499, 0.7499, 0.7499, 0.6875, 0.8124, 0.625, 0.7499, 0.6875, 0.7499, 0.625, 0.8749, 0.625, 0.8124, 0.6875, 0.8124, 0.625, 0.9374, 0.6875, 0.8749, 0.7499, 0.8749, 0.6875, 0.9374, 0.625, 0.8749, 0.6875, 0.8749, 0.625, 0.9999, 0.625, 0.9374, 0.6875, 0.9374, 0.625, 0.6875, 0.6875, 0.625, 0.7499, 0.625, 0.6875, 0.6875, 0.625, 0.625, 0.6875, 0.625, 0.625, 0.7499, 0.625, 0.6875, 0.6875, 0.6875, 0.625, 0.6875, 0.9374, 0.625, 0.9999, 0.625, 0.9374, 0.6875, 0.8749, 0.625, 0.9374, 0.625, 0.8749, 0.7499, 0.8749, 0.6875, 0.9374, 0.6875, 0.8749, 0.4375, 0.6875, 0.375, 0.7499, 0.375, 0.6875, 0.4375, 0.625, 0.375, 0.6875, 0.375, 0.625, 0.5, 0.625, 0.4375, 0.6875, 0.4375, 0.625, 0.1876, 0.6875, 0.1251, 0.75, 0.1251, 0.6875, 0.1876, 0.625, 0.1251, 0.6875, 0.1251, 0.625, 0.2501, 0.625, 0.1876, 0.6875, 0.1876, 0.625, 0.1876, 0.9374, 0.1251, 0.9999, 0.1251, 0.9374, 0.1876, 0.8749, 0.1251, 0.9374, 0.1251, 0.8749, 0.2501, 0.8749, 0.1876, 0.9374, 0.1876, 0.8749, 0.4375, 0.1876, 0.375, 0.2501, 0.375, 0.1876, 0.4375, 0.1251, 0.375, 0.1876, 0.375, 0.1251, 0.5, 0.1251, 0.4375, 0.1876, 0.4375, 0.1251, 0.1876, 0.1876, 0.1251, 0.2501, 0.1251, 0.1876, 0.1876, 0.1251, 0.1251, 0.1876, 0.1251, 0.1251, 0.25, 0.1251, 0.1876, 0.1876, 0.1876, 0.1251, 0.1876, 0.4375, 0.1251, 0.5, 0.1251, 0.4375, 0.1876, 0.375, 0.1251, 0.4375, 0.1251, 0.375, 0.25, 0.375, 0.1876, 0.4375, 0.1876, 0.375, 0.9374, 0.1876, 0.8749, 0.25, 0.8749, 0.1876, 0.9374, 0.1251, 0.8749, 0.1876, 0.8749, 0.1251, 0.9999, 0.1251, 0.9374, 0.1876, 0.9374, 0.1251, 0.6875, 0.1876, 0.625, 0.2501, 0.625, 0.1876, 0.6875, 0.1251, 0.625, 0.1876, 0.625, 0.1251, 0.7499, 0.1251, 0.6875, 0.1876, 0.6875, 0.1251, 0.6875, 0.4375, 0.625, 0.5, 0.625, 0.4375, 0.6875, 0.375, 0.625, 0.4375, 0.625, 0.375, 0.7499, 0.375, 0.6875, 0.4375, 0.6875, 0.375, 0.9374, 0.4375, 0.8749, 0.5, 0.8749, 0.4375, 0.9374, 0.375, 0.8749, 0.4375, 0.8749, 0.375, 0.9999, 0.375, 0.9374, 0.4375, 0.9374, 0.375, 0.4375, 0.4375, 0.375, 0.5, 0.375, 0.4375, 0.4375, 0.375, 0.375, 0.4375, 0.375, 0.375, 0.5, 0.375, 0.4375, 0.4375, 0.4375, 0.375, 0.4375, 0.9374, 0.375, 0.9999, 0.375, 0.9374, 0.4375, 0.8749, 0.375, 0.9374, 0.375, 0.8749, 0.5, 0.8749, 0.4375, 0.9374, 0.4375, 0.8749, 0.9374, 0.9374, 0.8749, 0.9999, 0.8749, 0.9374, 0.9374, 0.8749, 0.8749, 0.9374, 0.8749, 0.8749, 0.9999, 0.8749, 0.9374, 0.9374, 0.9374, 0.8749, 0.9999, 0.9374, 0.9999, 0.9999, 0.9374, 0.9999, 0.5, 0.9374, 0.5, 0.9999, 0.4375, 0.9999, 0.5, 0.4375, 0.5, 0.5, 0.4375, 0.5, 0.9999, 0.4375, 0.9999, 0.5, 0.9374, 0.5, 0.7499, 0.4375, 0.7499, 0.5, 0.6875, 0.5, 0.7499, 0.1876, 0.7499, 0.25, 0.6875, 0.2501, 0.9999, 0.1876, 0.9999, 0.25, 0.9374, 0.25, 0.25, 0.4375, 0.25, 0.5, 0.1876, 0.5, 0.25, 0.1876, 0.25, 0.2501, 0.1876, 0.2501, 0.5, 0.1876, 0.5, 0.2501, 0.4375, 0.2501, 0.2501, 0.9374, 0.2501, 0.9999, 0.1876, 0.9999, 0.2501, 0.6875, 0.2501, 0.75, 0.1876, 0.75, 0.5, 0.6875, 0.5, 0.7499, 0.4375, 0.7499, 0.7499, 0.9374, 0.7499, 0.9999, 0.6875, 0.9999, 0.7499, 0.6875, 0.7499, 0.7499, 0.6875, 0.7499, 0.9999, 0.6875, 0.9999, 0.7499, 0.9374, 0.7499, 0.8749, 0.6875, 0.8749, 0.7499, 0.8124, 0.7499, 0.8749, 0.5625, 0.8749, 0.625, 0.8124, 0.625, 0.9999, 0.5625, 0.9999, 0.625, 0.9374, 0.625, 0.625, 0.6875, 0.625, 0.7499, 0.5625, 0.7499, 0.625, 0.5625, 0.625, 0.625, 0.5625, 0.625, 0.7499, 0.5625, 0.7499, 0.625, 0.6875, 0.625, 0.625, 0.9374, 0.625, 0.9999, 0.5625, 0.9999, 0.625, 0.8124, 0.625, 0.8749, 0.5625, 0.8749, 0.7499, 0.8124, 0.7499, 0.8749, 0.6875, 0.8749, 0.375, 0.6875, 0.375, 0.7499, 0.3125, 0.75, 0.375, 0.5625, 0.375, 0.625, 0.3125, 0.625, 0.5, 0.5625, 0.5, 0.625, 0.4375, 0.625, 0.1251, 0.6875, 0.1251, 0.75, 0.06259, 0.75, 0.1251, 0.5625, 0.1251, 0.625, 0.06259, 0.625, 0.2501, 0.5625, 0.2501, 0.625, 0.1876, 0.625, 0.1251, 0.9374, 0.1251, 0.9999, 0.06259, 0.9999, 0.1251, 0.8124, 0.1251, 0.8749, 0.06259, 0.8749, 0.2501, 0.8124, 0.2501, 0.8749, 0.1876, 0.8749, 0.375, 0.1876, 0.375, 0.2501, 0.3125, 0.2501, 0.375, 0.06259, 0.375, 0.1251, 0.3125, 0.1251, 0.5, 0.06259, 0.5, 0.1251, 0.4375, 0.1251, 0.1251, 0.1876, 0.1251, 0.2501, 0.06259, 0.2501, 0.1251, 0.06259, 0.1251, 0.1251, 0.06259, 0.1251, 0.25, 0.06259, 0.25, 0.1251, 0.1876, 0.1251, 0.1251, 0.4375, 0.1251, 0.5, 0.06259, 0.5, 0.1251, 0.3125, 0.1251, 0.375, 0.06259, 0.375, 0.25, 0.3125, 0.25, 0.375, 0.1876, 0.375, 0.8749, 0.1876, 0.8749, 0.25, 0.8124, 0.25, 0.8749, 0.06259, 0.8749, 0.1251, 0.8124, 0.1251, 0.9999, 0.06259, 0.9999, 0.1251, 0.9374, 0.1251, 0.625, 0.1876, 0.625, 0.2501, 0.5625, 0.2501, 0.625, 0.06259, 0.625, 0.1251, 0.5625, 0.1251, 0.7499, 0.06259, 0.7499, 0.1251, 0.6875, 0.1251, 0.625, 0.4375, 0.625, 0.5, 0.5625, 0.5, 0.625, 0.3125, 0.625, 0.375, 0.5625, 0.375, 0.7499, 0.3125, 0.7499, 0.375, 0.6875, 0.375, 0.8749, 0.4375, 0.8749, 0.5, 0.8124, 0.5, 0.8749, 0.3125, 0.8749, 0.375, 0.8124, 0.375, 0.9999, 0.3125, 0.9999, 0.375, 0.9374, 0.375, 0.375, 0.4375, 0.375, 0.5, 0.3125, 0.5, 0.375, 0.3125, 0.375, 0.375, 0.3125, 0.375, 0.5, 0.3125, 0.5, 0.375, 0.4375, 0.375, 0.375, 0.9374, 0.375, 0.9999, 0.3125, 0.9999, 0.375, 0.8124, 0.375, 0.8749, 0.3125, 0.8749, 0.5, 0.8124, 0.5, 0.8749, 0.4375, 0.8749, 0.8749, 0.9374, 0.8749, 0.9999, 0.8124, 0.9999, 0.8749, 0.8124, 0.8749, 0.8749, 0.8124, 0.8749, 0.9999, 0.8124, 0.9999, 0.8749, 0.9374, 0.8749, 0.9374, 0.8124, 0.9374, 0.8749, 0.8749, 0.8749, 0.9374, 0.7499, 0.9374, 0.8124, 0.8749, 0.8124, 0.9999, 0.7499, 0.9999, 0.8124, 0.9374, 0.8124, 0.8124, 0.8124, 0.8124, 0.8749, 0.7499, 0.8749, 0.8124, 0.7499, 0.8124, 0.8124, 0.7499, 0.8124, 0.8749, 0.7499, 0.8749, 0.8124, 0.8124, 0.8124, 0.8124, 0.9374, 0.8124, 0.9999, 0.7499, 0.9999, 0.8124, 0.8749, 0.8124, 0.9374, 0.7499, 0.9374, 0.8749, 0.8749, 0.8749, 0.9374, 0.8124, 0.9374, 0.4375, 0.8124, 0.4375, 0.8749, 0.375, 0.8749, 0.4375, 0.7499, 0.4375, 0.8124, 0.375, 0.8124, 0.5, 0.7499, 0.5, 0.8124, 0.4375, 0.8124, 0.3125, 0.8124, 0.3125, 0.8749, 0.2501, 0.8749, 0.3125, 0.75, 0.3125, 0.8124, 0.2501, 0.8124, 0.375, 0.7499, 0.375, 0.8124, 0.3125, 0.8124, 0.3125, 0.9374, 0.3125, 0.9999, 0.2501, 0.9999, 0.3125, 0.8749, 0.3125, 0.9374, 0.2501, 0.9374, 0.375, 0.8749, 0.375, 0.9374, 0.3125, 0.9374, 0.4375, 0.3125, 0.4375, 0.375, 0.375, 0.375, 0.4375, 0.2501, 0.4375, 0.3125, 0.375, 0.3125, 0.5, 0.2501, 0.5, 0.3125, 0.4375, 0.3125, 0.3125, 0.3125, 0.3125, 0.375, 0.25, 0.375, 0.3125, 0.2501, 0.3125, 0.3125, 0.25, 0.3125, 0.375, 0.2501, 0.375, 0.3125, 0.3125, 0.3125, 0.3125, 0.4375, 0.3125, 0.5, 0.25, 0.5, 0.3125, 0.375, 0.3125, 0.4375, 0.25, 0.4375, 0.375, 0.375, 0.375, 0.4375, 0.3125, 0.4375, 0.9374, 0.3125, 0.9374, 0.375, 0.8749, 0.375, 0.9374, 0.25, 0.9374, 0.3125, 0.8749, 0.3125, 0.9999, 0.25, 0.9999, 0.3125, 0.9374, 0.3125, 0.8124, 0.3125, 0.8124, 0.375, 0.7499, 0.375, 0.8124, 0.25, 0.8124, 0.3125, 0.7499, 0.3125, 0.8749, 0.25, 0.8749, 0.3125, 0.8124, 0.3125, 0.8124, 0.4375, 0.8124, 0.5, 0.7499, 0.5, 0.8124, 0.375, 0.8124, 0.4375, 0.7499, 0.4375, 0.8749, 0.375, 0.8749, 0.4375, 0.8124, 0.4375, 0.6875, 0.3125, 0.6875, 0.375, 0.625, 0.375, 0.6875, 0.2501, 0.6875, 0.3125, 0.625, 0.3125, 0.7499, 0.25, 0.7499, 0.3125, 0.6875, 0.3125, 0.5625, 0.3125, 0.5625, 0.375, 0.5, 0.375, 0.5625, 0.2501, 0.5625, 0.3125, 0.5, 0.3125, 0.625, 0.2501, 0.625, 0.3125, 0.5625, 0.3125, 0.5625, 0.4375, 0.5625, 0.5, 0.5, 0.5, 0.5625, 0.375, 0.5625, 0.4375, 0.5, 0.4375, 0.625, 0.375, 0.625, 0.4375, 0.5625, 0.4375, 0.6875, 0.06259, 0.6875, 0.1251, 0.625, 0.1251, 0.6875, 0.0001, 0.6875, 0.06259, 0.625, 0.06259, 0.7499, 0.0001, 0.7499, 0.06259, 0.6875, 0.06259, 0.5625, 0.06259, 0.5625, 0.1251, 0.5, 0.1251, 0.5625, 0.0001001, 0.5625, 0.06259, 0.5, 0.06259, 0.625, 0.0001, 0.625, 0.06259, 0.5625, 0.06259, 0.5625, 0.1876, 0.5625, 0.2501, 0.5, 0.2501, 0.5625, 0.1251, 0.5625, 0.1876, 0.5, 0.1876, 0.625, 0.1251, 0.625, 0.1876, 0.5625, 0.1876, 0.9374, 0.06259, 0.9374, 0.1251, 0.8749, 0.1251, 0.9374, 9.999e-05, 0.9374, 0.06259, 0.8749, 0.06259, 0.9999, 9.998e-05, 0.9999, 0.06259, 0.9374, 0.06259, 0.8124, 0.06259, 0.8124, 0.1251, 0.7499, 0.1251, 0.8124, 0.0001, 0.8124, 0.06259, 0.7499, 0.06259, 0.8749, 0.0001, 0.8749, 0.06259, 0.8124, 0.06259, 0.8124, 0.1876, 0.8124, 0.25, 0.7499, 0.25, 0.8124, 0.1251, 0.8124, 0.1876, 0.7499, 0.1876, 0.8749, 0.1251, 0.8749, 0.1876, 0.8124, 0.1876, 0.1876, 0.3125, 0.1876, 0.375, 0.1251, 0.375, 0.1876, 0.2501, 0.1876, 0.3125, 0.1251, 0.3125, 0.25, 0.2501, 0.25, 0.3125, 0.1876, 0.3125, 0.06259, 0.3125, 0.06259, 0.375, 0.0001, 0.375, 0.06259, 0.2501, 0.06259, 0.3125, 0.0001, 0.3125, 0.1251, 0.2501, 0.1251, 0.3125, 0.06259, 0.3125, 0.06259, 0.4375, 0.06259, 0.5, 0.0001, 0.5, 0.06259, 0.375, 0.06259, 0.4375, 0.0001, 0.4375, 0.1251, 0.375, 0.1251, 0.4375, 0.06259, 0.4375, 0.1876, 0.06259, 0.1876, 0.1251, 0.1251, 0.1251, 0.1876, 0.0001001, 0.1876, 0.06259, 0.1251, 0.06259, 0.25, 0.0001001, 0.25, 0.06259, 0.1876, 0.06259, 0.06259, 0.06259, 0.06259, 0.1251, 9.999e-05, 0.1251, 0.06259, 0.0001001, 0.06259, 0.06259, 9.999e-05, 0.06259, 0.1251, 0.0001001, 0.1251, 0.06259, 0.06259, 0.06259, 0.06259, 0.1876, 0.06259, 0.2501, 0.0001, 0.2501, 0.06259, 0.1251, 0.06259, 0.1876, 0.0001, 0.1876, 0.1251, 0.1251, 0.1251, 0.1876, 0.06259, 0.1876, 0.4375, 0.06259, 0.4375, 0.1251, 0.375, 0.1251, 0.4375, 0.0001001, 0.4375, 0.06259, 0.375, 0.06259, 0.5, 0.0001001, 0.5, 0.06259, 0.4375, 0.06259, 0.3125, 0.06259, 0.3125, 0.1251, 0.25, 0.1251, 0.3125, 0.0001001, 0.3125, 0.06259, 0.25, 0.06259, 0.375, 0.0001001, 0.375, 0.06259, 0.3125, 0.06259, 0.3125, 0.1876, 0.3125, 0.2501, 0.25, 0.2501, 0.3125, 0.1251, 0.3125, 0.1876, 0.25, 0.1876, 0.375, 0.1251, 0.375, 0.1876, 0.3125, 0.1876, 0.1876, 0.8124, 0.1876, 0.8749, 0.1251, 0.8749, 0.1876, 0.75, 0.1876, 0.8124, 0.1251, 0.8124, 0.2501, 0.75, 0.2501, 0.8124, 0.1876, 0.8124, 0.06259, 0.8124, 0.06259, 0.8749, 0.0001001, 0.8749, 0.06259, 0.75, 0.06259, 0.8124, 0.0001001, 0.8124, 0.1251, 0.75, 0.1251, 0.8124, 0.06259, 0.8124, 0.06259, 0.9374, 0.06259, 0.9999, 0.0001001, 0.9999, 0.06259, 0.8749, 0.06259, 0.9374, 0.0001001, 0.9374, 0.1251, 0.8749, 0.1251, 0.9374, 0.06259, 0.9374, 0.1876, 0.5625, 0.1876, 0.625, 0.1251, 0.625, 0.1876, 0.5, 0.1876, 0.5625, 0.1251, 0.5625, 0.25, 0.5, 0.2501, 0.5625, 0.1876, 0.5625, 0.06259, 0.5625, 0.06259, 0.625, 0.0001001, 0.625, 0.06259, 0.5, 0.06259, 0.5625, 0.0001, 0.5625, 0.1251, 0.5, 0.1251, 0.5625, 0.06259, 0.5625, 0.06259, 0.6875, 0.06259, 0.75, 0.0001001, 0.75, 0.06259, 0.625, 0.06259, 0.6875, 0.0001001, 0.6875, 0.1251, 0.625, 0.1251, 0.6875, 0.06259, 0.6875, 0.4375, 0.5625, 0.4375, 0.625, 0.375, 0.625, 0.4375, 0.5, 0.4375, 0.5625, 0.375, 0.5625, 0.5, 0.5, 0.5, 0.5625, 0.4375, 0.5625, 0.3125, 0.5625, 0.3125, 0.625, 0.2501, 0.625, 0.3125, 0.5, 0.3125, 0.5625, 0.2501, 0.5625, 0.375, 0.5, 0.375, 0.5625, 0.3125, 0.5625, 0.3125, 0.6875, 0.3125, 0.75, 0.2501, 0.75, 0.3125, 0.625, 0.3125, 0.6875, 0.2501, 0.6875, 0.375, 0.625, 0.375, 0.6875, 0.3125, 0.6875, 0.6875, 0.8124, 0.6875, 0.8749, 0.625, 0.8749, 0.6875, 0.7499, 0.6875, 0.8124, 0.625, 0.8124, 0.7499, 0.7499, 0.7499, 0.8124, 0.6875, 0.8124, 0.5625, 0.8124, 0.5625, 0.8749, 0.5, 0.8749, 0.5625, 0.7499, 0.5625, 0.8124, 0.5, 0.8124, 0.625, 0.7499, 0.625, 0.8124, 0.5625, 0.8124, 0.5625, 0.9374, 0.5625, 0.9999, 0.5, 0.9999, 0.5625, 0.8749, 0.5625, 0.9374, 0.5, 0.9374, 0.625, 0.8749, 0.625, 0.9374, 0.5625, 0.9374, 0.6875, 0.5625, 0.6875, 0.625, 0.625, 0.625, 0.6875, 0.5, 0.6875, 0.5625, 0.625, 0.5625, 0.7499, 0.5, 0.7499, 0.5625, 0.6875, 0.5625, 0.5625, 0.5625, 0.5625, 0.625, 0.5, 0.625, 0.5625, 0.5, 0.5625, 0.5625, 0.5, 0.5625, 0.625, 0.5, 0.625, 0.5625, 0.5625, 0.5625, 0.5625, 0.6875, 0.5625, 0.7499, 0.5, 0.7499, 0.5625, 0.625, 0.5625, 0.6875, 0.5, 0.6875, 0.625, 0.625, 0.625, 0.6875, 0.5625, 0.6875, 0.9374, 0.5625, 0.9374, 0.625, 0.8749, 0.625, 0.9374, 0.5, 0.9374, 0.5625, 0.8749, 0.5625, 0.9999, 0.5, 0.9999, 0.5625, 0.9374, 0.5625, 0.8124, 0.5625, 0.8124, 0.625, 0.7499, 0.625, 0.8124, 0.5, 0.8124, 0.5625, 0.7499, 0.5625, 0.8749, 0.5, 0.8749, 0.5625, 0.8124, 0.5625, 0.8124, 0.6875, 0.8124, 0.7499, 0.7499, 0.7499, 0.8124, 0.625, 0.8124, 0.6875, 0.7499, 0.6875, 0.8749, 0.625, 0.8749, 0.6875, 0.8124, 0.6875, 0.9374, 0.6875, 0.9374, 0.7499, 0.8749, 0.7499, 0.9374, 0.625, 0.9374, 0.6875, 0.8749, 0.6875, 0.9999, 0.625, 0.9999, 0.6875, 0.9374, 0.6875, 0.6875, 0.6875, 0.6875, 0.7499, 0.625, 0.7499, 0.6875, 0.625, 0.6875, 0.6875, 0.625, 0.6875, 0.7499, 0.625, 0.7499, 0.6875, 0.6875, 0.6875, 0.6875, 0.9374, 0.6875, 0.9999, 0.625, 0.9999, 0.6875, 0.8749, 0.6875, 0.9374, 0.625, 0.9374, 0.7499, 0.8749, 0.7499, 0.9374, 0.6875, 0.9374, 0.4375, 0.6875, 0.4375, 0.7499, 0.375, 0.7499, 0.4375, 0.625, 0.4375, 0.6875, 0.375, 0.6875, 0.5, 0.625, 0.5, 0.6875, 0.4375, 0.6875, 0.1876, 0.6875, 0.1876, 0.75, 0.1251, 0.75, 0.1876, 0.625, 0.1876, 0.6875, 0.1251, 0.6875, 0.2501, 0.625, 0.2501, 0.6875, 0.1876, 0.6875, 0.1876, 0.9374, 0.1876, 0.9999, 0.1251, 0.9999, 0.1876, 0.8749, 0.1876, 0.9374, 0.1251, 0.9374, 0.2501, 0.8749, 0.2501, 0.9374, 0.1876, 0.9374, 0.4375, 0.1876, 0.4375, 0.2501, 0.375, 0.2501, 0.4375, 0.1251, 0.4375, 0.1876, 0.375, 0.1876, 0.5, 0.1251, 0.5, 0.1876, 0.4375, 0.1876, 0.1876, 0.1876, 0.1876, 0.2501, 0.1251, 0.2501, 0.1876, 0.1251, 0.1876, 0.1876, 0.1251, 0.1876, 0.25, 0.1251, 0.25, 0.1876, 0.1876, 0.1876, 0.1876, 0.4375, 0.1876, 0.5, 0.1251, 0.5, 0.1876, 0.375, 0.1876, 0.4375, 0.1251, 0.4375, 0.25, 0.375, 0.25, 0.4375, 0.1876, 0.4375, 0.9374, 0.1876, 0.9374, 0.25, 0.8749, 0.25, 0.9374, 0.1251, 0.9374, 0.1876, 0.8749, 0.1876, 0.9999, 0.1251, 0.9999, 0.1876, 0.9374, 0.1876, 0.6875, 0.1876, 0.6875, 0.2501, 0.625, 0.2501, 0.6875, 0.1251, 0.6875, 0.1876, 0.625, 0.1876, 0.7499, 0.1251, 0.7499, 0.1876, 0.6875, 0.1876, 0.6875, 0.4375, 0.6875, 0.5, 0.625, 0.5, 0.6875, 0.375, 0.6875, 0.4375, 0.625, 0.4375, 0.7499, 0.375, 0.7499, 0.4375, 0.6875, 0.4375, 0.9374, 0.4375, 0.9374, 0.5, 0.8749, 0.5, 0.9374, 0.375, 0.9374, 0.4375, 0.8749, 0.4375, 0.9999, 0.375, 0.9999, 0.4375, 0.9374, 0.4375, 0.4375, 0.4375, 0.4375, 0.5, 0.375, 0.5, 0.4375, 0.375, 0.4375, 0.4375, 0.375, 0.4375, 0.5, 0.375, 0.5, 0.4375, 0.4375, 0.4375, 0.4375, 0.9374, 0.4375, 0.9999, 0.375, 0.9999, 0.4375, 0.8749, 0.4375, 0.9374, 0.375, 0.9374, 0.5, 0.8749, 0.5, 0.9374, 0.4375, 0.9374, 0.9374, 0.9374, 0.9374, 0.9999, 0.8749, 0.9999, 0.9374, 0.8749, 0.9374, 0.9374, 0.8749, 0.9374, 0.9999, 0.8749, 0.9999, 0.9374, 0.9374, 0.9374])
me_cube.materials.append(mat_material)
me_cube.use_remesh_preserve_volume = False
me_cube.use_remesh_preserve_attributes = False
me_cube.use_mirror_vertex_groups = False
me_cube.update()

# ---- objects
ob_road = bpy.data.objects.new('Road', me_cube)
ob_light = bpy.data.objects.new('Light', light_light)
ob_camera = bpy.data.objects.new('Camera', cam_camera)

# ---- transforms, parenting, visibility, modifiers, constraints
ob_road.location = (0.0, 0.0, 0.0)
ob_road.lock_rotations_4d = False
ob_road.empty_display_type = 'ARROWS'
ob_road.lineart.crease_threshold = 0.0
ob_light.location = (4.076, 1.005, 5.904)
ob_light.rotation_euler = (0.6503, 0.05522, 1.866)
ob_light.lock_rotations_4d = False
ob_light.empty_display_type = 'ARROWS'
ob_light.color = (0.0, 0.0, 0.0, 0.0)
ob_light.lineart.crease_threshold = 0.0
ob_camera.location = (7.359, -6.926, 4.958)
ob_camera.rotation_euler = (1.109, 0.0, 0.8149)
ob_camera.lock_rotations_4d = False
ob_camera.empty_display_type = 'ARROWS'
ob_camera.color = (0.0, 0.0, 0.0, 0.0)
ob_camera.display_type = 'WIRE'
ob_camera.lineart.crease_threshold = 0.0

# ---- collection membership
col_collection.objects.link(ob_road)
col_collection.objects.link(ob_light)
col_collection.objects.link(ob_camera)

# ---- scene / render settings (as saved in the file)
scene.camera = ob_camera
scene.frame_start = 1; scene.frame_end = 250; scene.frame_set(1)
scene.render.engine = 'BLENDER_EEVEE_NEXT'
scene.cycles.use_denoising = False
scene.cycles.samples = 128
scene.cycles.sampling_pattern = 'TABULATED_SOBOL'
scene.cycles.use_adaptive_sampling = False
scene.cycles.use_light_tree = False
scene.view_settings.view_transform = 'Filmic'
bpy.context.view_layer.update()
